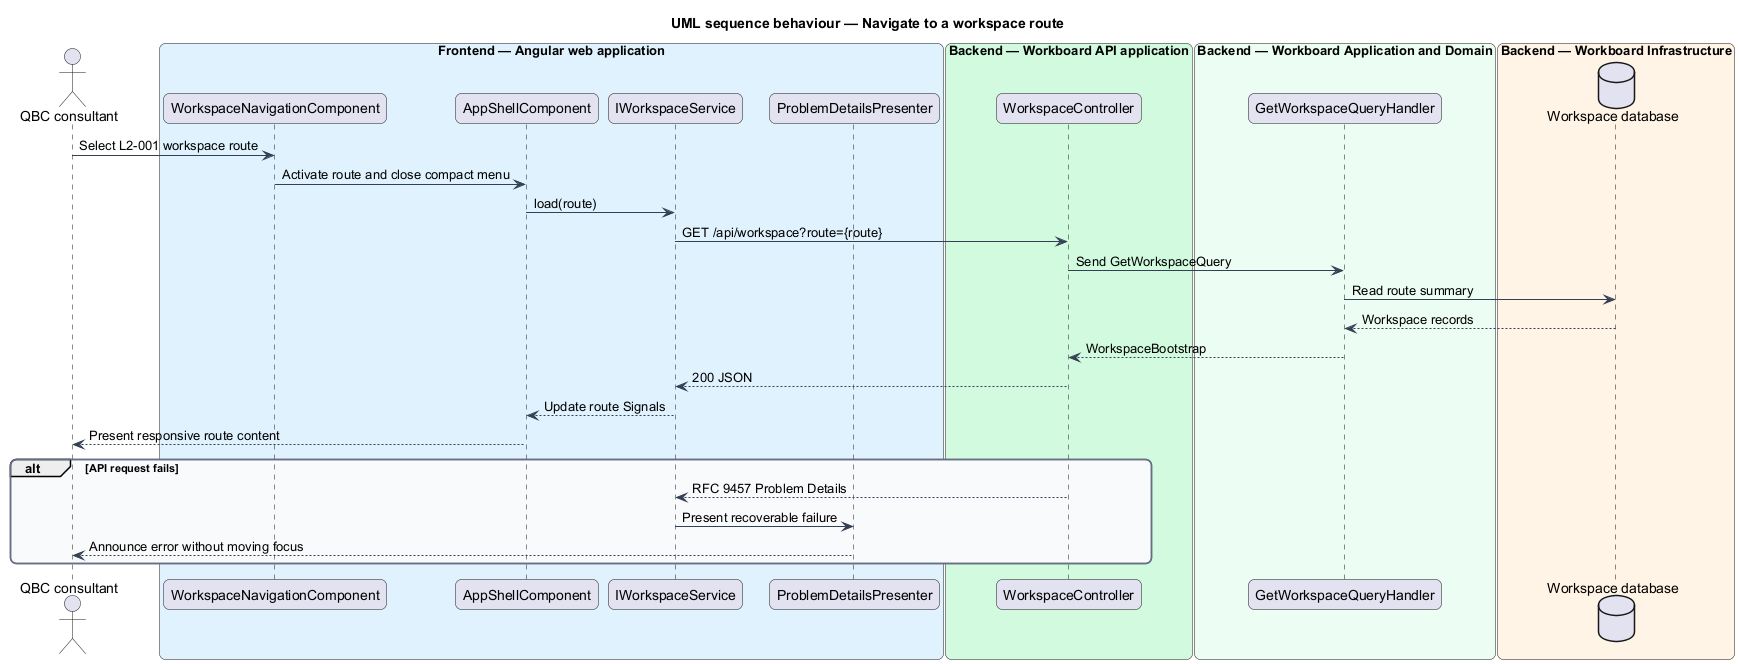

The diagram above was rendered by PlantUML. Its source (embedded in the PNG):
@startuml
title UML sequence behaviour — Navigate to a workspace route
skinparam backgroundColor #FFFFFF
skinparam shadowing false
skinparam roundcorner 12
skinparam defaultFontName Arial
skinparam ArrowColor #344054
skinparam rectangle {
  BorderColor #344054
  FontColor #101828
}
skinparam package {
  BorderColor #667085
  FontColor #101828
  BackgroundColor #F9FAFB
}
actor "QBC consultant" as actor
box "Frontend — Angular web application" #E0F2FE
  participant "WorkspaceNavigationComponent" as nav
  participant "AppShellComponent" as shell
  participant "IWorkspaceService" as service
  participant "ProblemDetailsPresenter" as problem
end box
box "Backend — Workboard API application" #D1FADF
  participant "WorkspaceController" as controller
end box
box "Backend — Workboard Application and Domain" #ECFDF3
  participant "GetWorkspaceQueryHandler" as handler
end box
box "Backend — Workboard Infrastructure" #FFF4E5
  database "Workspace database" as db
end box

actor -> nav : Select L2-001 workspace route
nav -> shell : Activate route and close compact menu
shell -> service : load(route)
service -> controller : GET /api/workspace?route={route}
controller -> handler : Send GetWorkspaceQuery
handler -> db : Read route summary
db --> handler : Workspace records
handler --> controller : WorkspaceBootstrap
controller --> service : 200 JSON
service --> shell : Update route Signals
shell --> actor : Present responsive route content
alt API request fails
  controller --> service : RFC 9457 Problem Details
  service -> problem : Present recoverable failure
  problem --> actor : Announce error without moving focus
end
@enduml